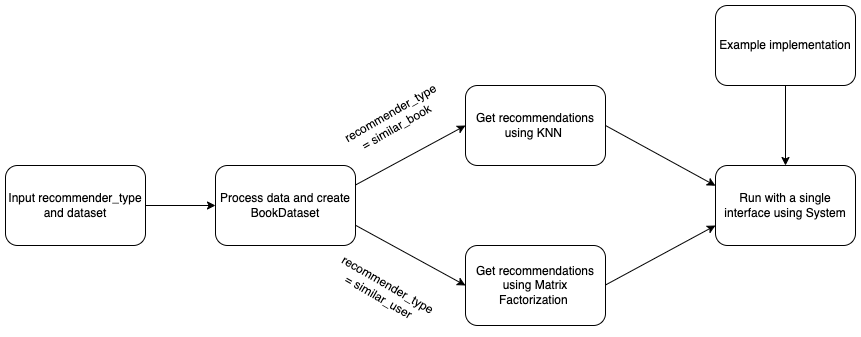

The diagram above was exported from draw.io. Its source (the exported page's mxGraphModel, read from the mxfile embedded in the PNG):
<mxGraphModel dx="1186" dy="614" grid="1" gridSize="10" guides="1" tooltips="1" connect="1" arrows="1" fold="1" page="1" pageScale="1" pageWidth="850" pageHeight="1100" math="0" shadow="0">
  <root>
    <mxCell id="0" />
    <mxCell id="1" parent="0" />
    <mxCell id="luIAyT-YyUg1e-3pmQFa-1" value="Input recommender_type and dataset" style="rounded=1;whiteSpace=wrap;html=1;" parent="1" vertex="1">
      <mxGeometry x="70" y="200" width="140" height="80" as="geometry" />
    </mxCell>
    <mxCell id="luIAyT-YyUg1e-3pmQFa-2" value="" style="endArrow=classic;html=1;" parent="1" edge="1">
      <mxGeometry width="50" height="50" relative="1" as="geometry">
        <mxPoint x="210" y="240" as="sourcePoint" />
        <mxPoint x="280" y="240" as="targetPoint" />
      </mxGeometry>
    </mxCell>
    <mxCell id="luIAyT-YyUg1e-3pmQFa-3" value="Process data and create BookDataset" style="rounded=1;whiteSpace=wrap;html=1;" parent="1" vertex="1">
      <mxGeometry x="280" y="200" width="140" height="80" as="geometry" />
    </mxCell>
    <mxCell id="luIAyT-YyUg1e-3pmQFa-4" value="" style="endArrow=classic;html=1;" parent="1" edge="1">
      <mxGeometry width="50" height="50" relative="1" as="geometry">
        <mxPoint x="420" y="219.5" as="sourcePoint" />
        <mxPoint x="530" y="160" as="targetPoint" />
      </mxGeometry>
    </mxCell>
    <mxCell id="luIAyT-YyUg1e-3pmQFa-5" value="" style="endArrow=classic;html=1;" parent="1" edge="1">
      <mxGeometry width="50" height="50" relative="1" as="geometry">
        <mxPoint x="420" y="259.75" as="sourcePoint" />
        <mxPoint x="530" y="320" as="targetPoint" />
      </mxGeometry>
    </mxCell>
    <mxCell id="luIAyT-YyUg1e-3pmQFa-6" value="&amp;nbsp;recommender_type = similar_book" style="text;html=1;strokeColor=none;fillColor=none;align=center;verticalAlign=middle;whiteSpace=wrap;rounded=0;rotation=-30;" parent="1" vertex="1">
      <mxGeometry x="420" y="130" width="75" height="50" as="geometry" />
    </mxCell>
    <mxCell id="luIAyT-YyUg1e-3pmQFa-7" value="&amp;nbsp;recommender_type = similar_user" style="text;html=1;strokeColor=none;fillColor=none;align=center;verticalAlign=middle;whiteSpace=wrap;rounded=0;rotation=30;" parent="1" vertex="1">
      <mxGeometry x="410" y="300" width="75" height="50" as="geometry" />
    </mxCell>
    <mxCell id="luIAyT-YyUg1e-3pmQFa-8" value="Get recommendations using KNN&amp;nbsp;" style="rounded=1;whiteSpace=wrap;html=1;" parent="1" vertex="1">
      <mxGeometry x="530" y="120" width="140" height="80" as="geometry" />
    </mxCell>
    <mxCell id="luIAyT-YyUg1e-3pmQFa-9" value="Get recommendations using Matrix Factorization&amp;nbsp;" style="rounded=1;whiteSpace=wrap;html=1;" parent="1" vertex="1">
      <mxGeometry x="530" y="280" width="140" height="80" as="geometry" />
    </mxCell>
    <mxCell id="luIAyT-YyUg1e-3pmQFa-11" value="" style="endArrow=classic;html=1;" parent="1" edge="1">
      <mxGeometry width="50" height="50" relative="1" as="geometry">
        <mxPoint x="670" y="160" as="sourcePoint" />
        <mxPoint x="780" y="220.25" as="targetPoint" />
      </mxGeometry>
    </mxCell>
    <mxCell id="luIAyT-YyUg1e-3pmQFa-12" value="" style="endArrow=classic;html=1;" parent="1" edge="1">
      <mxGeometry width="50" height="50" relative="1" as="geometry">
        <mxPoint x="670" y="319.5" as="sourcePoint" />
        <mxPoint x="780" y="260" as="targetPoint" />
      </mxGeometry>
    </mxCell>
    <mxCell id="luIAyT-YyUg1e-3pmQFa-13" value="Run with a single interface using System" style="rounded=1;whiteSpace=wrap;html=1;" parent="1" vertex="1">
      <mxGeometry x="780" y="200" width="140" height="80" as="geometry" />
    </mxCell>
    <mxCell id="luIAyT-YyUg1e-3pmQFa-14" value="" style="endArrow=classic;html=1;entryX=0.5;entryY=0;entryDx=0;entryDy=0;" parent="1" target="luIAyT-YyUg1e-3pmQFa-13" edge="1">
      <mxGeometry width="50" height="50" relative="1" as="geometry">
        <mxPoint x="850" y="120" as="sourcePoint" />
        <mxPoint x="840" y="110" as="targetPoint" />
      </mxGeometry>
    </mxCell>
    <mxCell id="luIAyT-YyUg1e-3pmQFa-15" value="Example implementation" style="rounded=1;whiteSpace=wrap;html=1;" parent="1" vertex="1">
      <mxGeometry x="780" y="40" width="140" height="80" as="geometry" />
    </mxCell>
  </root>
</mxGraphModel>